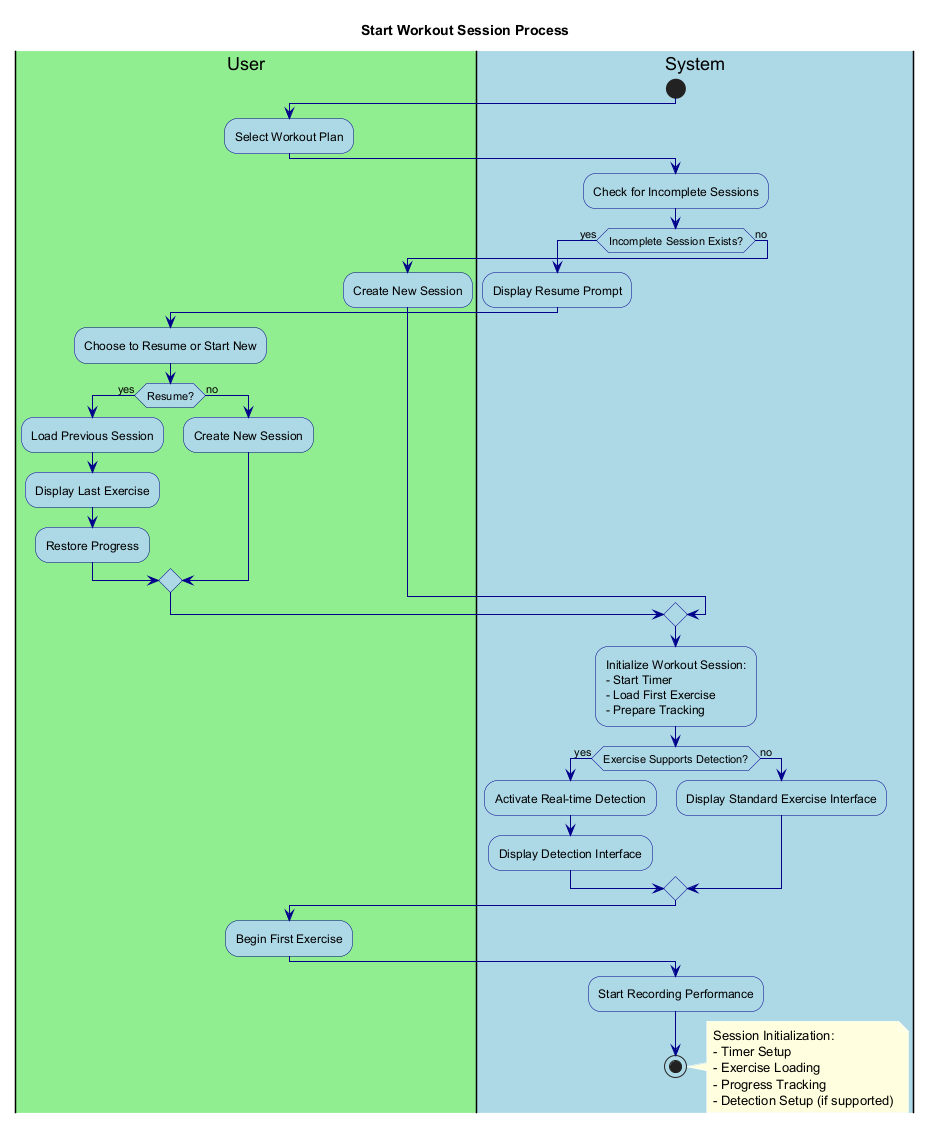

The diagram above was rendered by PlantUML. Its source (embedded in the PNG):
@startuml StartWorkoutSession

' Styling
skinparam backgroundColor white
skinparam activity {
    BackgroundColor LightBlue
    BorderColor DarkBlue
    FontColor Black
}
skinparam arrow {
    Color DarkBlue
    FontColor Black
}
skinparam note {
    BackgroundColor LightYellow
    BorderColor DarkYellow
    FontColor Black
}

title Start Workout Session Process

|#LightGreen|User|
|#LightBlue|System|

start

|User|
:Select Workout Plan;

|System|
:Check for Incomplete Sessions;

if (Incomplete Session Exists?) then (yes)
  :Display Resume Prompt;
  
  |User|
  :Choose to Resume or Start New;
  
  if (Resume?) then (yes)
    :Load Previous Session;
    :Display Last Exercise;
    :Restore Progress;
  else (no)
    :Create New Session;
  endif
else (no)
  :Create New Session;
endif

|System|
:Initialize Workout Session:
- Start Timer
- Load First Exercise
- Prepare Tracking;

if (Exercise Supports Detection?) then (yes)
  :Activate Real-time Detection;
  :Display Detection Interface;
else (no)
  :Display Standard Exercise Interface;
endif

|User|
:Begin First Exercise;

|System|
:Start Recording Performance;

stop

note right
  Session Initialization:
  - Timer Setup
  - Exercise Loading
  - Progress Tracking
  - Detection Setup (if supported)
end note

@enduml